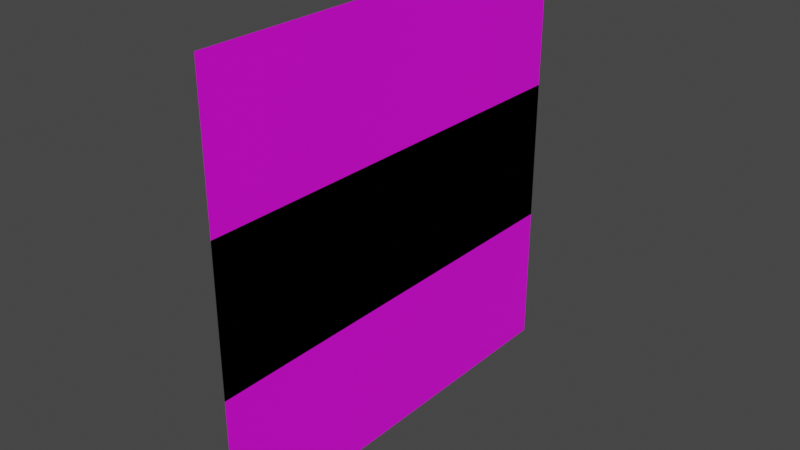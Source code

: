 # Source: ui.blend  (saved by Blender 3.5.10; exported with 4.5.12 LTS)
import bpy
from mathutils import Matrix  # noqa: F401  (used for matrix-valued properties, if any)

bpy.ops.wm.read_factory_settings(use_empty=True)
scene = bpy.context.scene
scene.name = 'Scene'

# ---- collections
col_collection = bpy.data.collections.new('Collection'); scene.collection.children.link(col_collection)

# ---- images (referenced by path relative to the original .blend; pixels are not part of the script)
import os
ASSET_DIR = os.environ.get("B2B_ASSET_DIR", "")  # directory of the original .blend (textures are referenced by path, not embedded)
HERE = os.path.dirname(os.path.abspath(__file__))  # packed textures are extracted next to this script under _unpacked/

def load_image(name, relpath, width, height, colorspace="sRGB"):
    """Load a texture the original file referenced (path relative to the .blend, or extracted next to this script)."""
    p = next((c for c in (os.path.join(HERE, relpath), os.path.join(ASSET_DIR, relpath)) if relpath and os.path.exists(c)), "")
    if p:
        img = bpy.data.images.load(p, check_existing=True)
        img.name = name
    else:  # same state as the original file: an image datablock whose file is absent (Cycles renders it pink)
        img = bpy.data.images.new(name, width, height)
        img.source = "FILE"
        img.filepath = "//" + (relpath or name)
    img.colorspace_settings.name = colorspace
    return img
img_ui_00_png = load_image('ui_00.png', 'ui_00.png', 1024, 1024, 'sRGB')
img_ui_01_png = load_image('ui_01.png', 'ui_01.png', 1024, 1024, 'sRGB')
img_ui_02_png = load_image('ui_02.png', 'ui_02.png', 1024, 1024, 'sRGB')
img_ui_03_png = load_image('ui_03.png', 'ui_03.png', 1024, 1024, 'sRGB')
img_ui_04_png = load_image('ui_04.png', 'ui_04.png', 1024, 1024, 'sRGB')
img_ui_05_png = load_image('ui_05.png', 'ui_05.png', 1024, 1024, 'sRGB')
img_ui_06_png = load_image('ui_06.png', 'ui_06.png', 1024, 1024, 'sRGB')
img_ui_07_png = load_image('ui_07.png', 'ui_07.png', 1024, 1024, 'sRGB')
img_ui_08_png = load_image('ui_08.png', 'ui_08.png', 1024, 1024, 'sRGB')
img_ui_09_png = load_image('ui_09.png', 'ui_09.png', 1024, 1024, 'sRGB')
img_ui_10_png = load_image('ui_10.png', 'ui_10.png', 1024, 1024, 'sRGB')
img_ui_11_png = load_image('ui_11.png', 'ui_11.png', 1024, 1024, 'sRGB')

# ---- materials (node trees are filled in below, after node groups)
mat_3slice_left = bpy.data.materials.new('3slice-left')
mat_3slice_left.alpha_threshold = 0.0
mat_3slice_left.use_transparent_shadow = False
mat_3slice_left.roughness = 0.5
mat_3slice_left.line_color = (0.0, 0.0, 0.0, 1.0)
mat_3slice_middle = bpy.data.materials.new('3slice-middle')
mat_3slice_middle.use_transparent_shadow = False
mat_3slice_right = bpy.data.materials.new('3slice-right')
mat_3slice_right.use_transparent_shadow = False
mat_9slice_tl = bpy.data.materials.new('9slice-tl')
mat_9slice_tl.use_transparent_shadow = False
mat_9slice_tm = bpy.data.materials.new('9slice-tm')
mat_9slice_tm.use_transparent_shadow = False
mat_9slice_tr = bpy.data.materials.new('9slice-tr')
mat_9slice_tr.use_transparent_shadow = False
mat_9slice_ml = bpy.data.materials.new('9slice-ml')
mat_9slice_ml.use_transparent_shadow = False
mat_9slice_mm = bpy.data.materials.new('9slice-mm')
mat_9slice_mm.use_transparent_shadow = False
mat_9slice_mr = bpy.data.materials.new('9slice-mr')
mat_9slice_mr.use_transparent_shadow = False
mat_9slice_bl = bpy.data.materials.new('9slice-bl')
mat_9slice_bl.use_transparent_shadow = False
mat_9slice_bm = bpy.data.materials.new('9slice-bm')
mat_9slice_bm.use_transparent_shadow = False
mat_9slice_br = bpy.data.materials.new('9slice-br')
mat_9slice_br.use_transparent_shadow = False

# ---- material node trees
mat_3slice_left.use_nodes = True; mat_3slice_left.node_tree.nodes.clear()
_N = mat_3slice_left.node_tree.nodes; _L = mat_3slice_left.node_tree.links
n0 = _N.new('ShaderNodeOutputMaterial'); n0.name = 'Material Output'; n0.location = (300, 300)
n1 = _N.new('ShaderNodeBsdfPrincipled'); n1.name = 'Principled BSDF'; n1.location = (10, 300)
n1.distribution = 'GGX'
n1.subsurface_method = 'RANDOM_WALK_SKIN'
n1.inputs[3].default_value = 1.45
n1.inputs[27].default_value = (0.0, 0.0, 0.0, 1.0)
n1.inputs[28].default_value = 1.0
n2 = _N.new('ShaderNodeTexImage'); n2.name = 'Image Texture'; n2.location = (-280, 280)
n2.image = img_ui_00_png
_L.new(n1.outputs[0], n0.inputs[0])
_L.new(n2.outputs[0], n1.inputs[0])
n0.is_active_output = True
mat_3slice_middle.use_nodes = True; mat_3slice_middle.node_tree.nodes.clear()
_N = mat_3slice_middle.node_tree.nodes; _L = mat_3slice_middle.node_tree.links
n0 = _N.new('ShaderNodeBsdfPrincipled'); n0.name = 'Principled BSDF'; n0.location = (10, 300)
n0.distribution = 'GGX'
n0.subsurface_method = 'RANDOM_WALK_SKIN'
n0.inputs[3].default_value = 1.45
n0.inputs[27].default_value = (0.0, 0.0, 0.0, 1.0)
n0.inputs[28].default_value = 1.0
n1 = _N.new('ShaderNodeOutputMaterial'); n1.name = 'Material Output'; n1.location = (300, 300)
n2 = _N.new('ShaderNodeTexImage'); n2.name = 'Image Texture'; n2.location = (-280, 280)
n2.image = img_ui_01_png
_L.new(n0.outputs[0], n1.inputs[0])
_L.new(n2.outputs[0], n0.inputs[0])
n1.is_active_output = True
mat_3slice_right.use_nodes = True; mat_3slice_right.node_tree.nodes.clear()
_N = mat_3slice_right.node_tree.nodes; _L = mat_3slice_right.node_tree.links
n0 = _N.new('ShaderNodeBsdfPrincipled'); n0.name = 'Principled BSDF'; n0.location = (10, 300)
n0.distribution = 'GGX'
n0.subsurface_method = 'RANDOM_WALK_SKIN'
n0.inputs[3].default_value = 1.45
n0.inputs[27].default_value = (0.0, 0.0, 0.0, 1.0)
n0.inputs[28].default_value = 1.0
n1 = _N.new('ShaderNodeOutputMaterial'); n1.name = 'Material Output'; n1.location = (300, 300)
n2 = _N.new('ShaderNodeTexImage'); n2.name = 'Image Texture'; n2.location = (-280, 280)
n2.image = img_ui_02_png
_L.new(n0.outputs[0], n1.inputs[0])
_L.new(n2.outputs[0], n0.inputs[0])
n1.is_active_output = True
mat_9slice_tl.use_nodes = True; mat_9slice_tl.node_tree.nodes.clear()
_N = mat_9slice_tl.node_tree.nodes; _L = mat_9slice_tl.node_tree.links
n0 = _N.new('ShaderNodeBsdfPrincipled'); n0.name = 'Principled BSDF'; n0.location = (10, 300)
n0.distribution = 'GGX'
n0.subsurface_method = 'RANDOM_WALK_SKIN'
n0.inputs[3].default_value = 1.45
n0.inputs[27].default_value = (0.0, 0.0, 0.0, 1.0)
n0.inputs[28].default_value = 1.0
n1 = _N.new('ShaderNodeOutputMaterial'); n1.name = 'Material Output'; n1.location = (300, 300)
n2 = _N.new('ShaderNodeTexImage'); n2.name = 'Image Texture'; n2.location = (-280, 280)
n2.image = img_ui_03_png
_L.new(n0.outputs[0], n1.inputs[0])
_L.new(n2.outputs[0], n0.inputs[0])
n1.is_active_output = True
mat_9slice_tm.use_nodes = True; mat_9slice_tm.node_tree.nodes.clear()
_N = mat_9slice_tm.node_tree.nodes; _L = mat_9slice_tm.node_tree.links
n0 = _N.new('ShaderNodeBsdfPrincipled'); n0.name = 'Principled BSDF'; n0.location = (10, 300)
n0.distribution = 'GGX'
n0.subsurface_method = 'RANDOM_WALK_SKIN'
n0.inputs[3].default_value = 1.45
n0.inputs[27].default_value = (0.0, 0.0, 0.0, 1.0)
n0.inputs[28].default_value = 1.0
n1 = _N.new('ShaderNodeOutputMaterial'); n1.name = 'Material Output'; n1.location = (300, 300)
n2 = _N.new('ShaderNodeTexImage'); n2.name = 'Image Texture'; n2.location = (-280, 280)
n2.image = img_ui_04_png
_L.new(n0.outputs[0], n1.inputs[0])
_L.new(n2.outputs[0], n0.inputs[0])
n1.is_active_output = True
mat_9slice_tr.use_nodes = True; mat_9slice_tr.node_tree.nodes.clear()
_N = mat_9slice_tr.node_tree.nodes; _L = mat_9slice_tr.node_tree.links
n0 = _N.new('ShaderNodeBsdfPrincipled'); n0.name = 'Principled BSDF'; n0.location = (10, 300)
n0.distribution = 'GGX'
n0.subsurface_method = 'RANDOM_WALK_SKIN'
n0.inputs[3].default_value = 1.45
n0.inputs[27].default_value = (0.0, 0.0, 0.0, 1.0)
n0.inputs[28].default_value = 1.0
n1 = _N.new('ShaderNodeOutputMaterial'); n1.name = 'Material Output'; n1.location = (300, 300)
n2 = _N.new('ShaderNodeTexImage'); n2.name = 'Image Texture'; n2.location = (-280, 280)
n2.image = img_ui_05_png
_L.new(n0.outputs[0], n1.inputs[0])
_L.new(n2.outputs[0], n0.inputs[0])
n1.is_active_output = True
mat_9slice_ml.use_nodes = True; mat_9slice_ml.node_tree.nodes.clear()
_N = mat_9slice_ml.node_tree.nodes; _L = mat_9slice_ml.node_tree.links
n0 = _N.new('ShaderNodeBsdfPrincipled'); n0.name = 'Principled BSDF'; n0.location = (10, 300)
n0.distribution = 'GGX'
n0.subsurface_method = 'RANDOM_WALK_SKIN'
n0.inputs[3].default_value = 1.45
n0.inputs[27].default_value = (0.0, 0.0, 0.0, 1.0)
n0.inputs[28].default_value = 1.0
n1 = _N.new('ShaderNodeOutputMaterial'); n1.name = 'Material Output'; n1.location = (300, 300)
n2 = _N.new('ShaderNodeTexImage'); n2.name = 'Image Texture'; n2.location = (-280, 280)
n2.image = img_ui_06_png
_L.new(n0.outputs[0], n1.inputs[0])
_L.new(n2.outputs[0], n0.inputs[0])
n1.is_active_output = True
mat_9slice_mm.use_nodes = True; mat_9slice_mm.node_tree.nodes.clear()
_N = mat_9slice_mm.node_tree.nodes; _L = mat_9slice_mm.node_tree.links
n0 = _N.new('ShaderNodeBsdfPrincipled'); n0.name = 'Principled BSDF'; n0.location = (10, 300)
n0.distribution = 'GGX'
n0.subsurface_method = 'RANDOM_WALK_SKIN'
n0.inputs[3].default_value = 1.45
n0.inputs[27].default_value = (0.0, 0.0, 0.0, 1.0)
n0.inputs[28].default_value = 1.0
n1 = _N.new('ShaderNodeOutputMaterial'); n1.name = 'Material Output'; n1.location = (300, 300)
n2 = _N.new('ShaderNodeTexImage'); n2.name = 'Image Texture'; n2.location = (-280, 280)
n2.image = img_ui_07_png
_L.new(n0.outputs[0], n1.inputs[0])
_L.new(n2.outputs[0], n0.inputs[0])
n1.is_active_output = True
mat_9slice_mr.use_nodes = True; mat_9slice_mr.node_tree.nodes.clear()
_N = mat_9slice_mr.node_tree.nodes; _L = mat_9slice_mr.node_tree.links
n0 = _N.new('ShaderNodeBsdfPrincipled'); n0.name = 'Principled BSDF'; n0.location = (10, 300)
n0.distribution = 'GGX'
n0.subsurface_method = 'RANDOM_WALK_SKIN'
n0.inputs[3].default_value = 1.45
n0.inputs[27].default_value = (0.0, 0.0, 0.0, 1.0)
n0.inputs[28].default_value = 1.0
n1 = _N.new('ShaderNodeOutputMaterial'); n1.name = 'Material Output'; n1.location = (300, 300)
n2 = _N.new('ShaderNodeTexImage'); n2.name = 'Image Texture'; n2.location = (-280, 280)
n2.image = img_ui_08_png
_L.new(n0.outputs[0], n1.inputs[0])
_L.new(n2.outputs[0], n0.inputs[0])
n1.is_active_output = True
mat_9slice_bl.use_nodes = True; mat_9slice_bl.node_tree.nodes.clear()
_N = mat_9slice_bl.node_tree.nodes; _L = mat_9slice_bl.node_tree.links
n0 = _N.new('ShaderNodeBsdfPrincipled'); n0.name = 'Principled BSDF'; n0.location = (10, 300)
n0.distribution = 'GGX'
n0.subsurface_method = 'RANDOM_WALK_SKIN'
n0.inputs[3].default_value = 1.45
n0.inputs[27].default_value = (0.0, 0.0, 0.0, 1.0)
n0.inputs[28].default_value = 1.0
n1 = _N.new('ShaderNodeOutputMaterial'); n1.name = 'Material Output'; n1.location = (300, 300)
n2 = _N.new('ShaderNodeTexImage'); n2.name = 'Image Texture'; n2.location = (-280, 280)
n2.image = img_ui_09_png
_L.new(n0.outputs[0], n1.inputs[0])
_L.new(n2.outputs[0], n0.inputs[0])
n1.is_active_output = True
mat_9slice_bm.use_nodes = True; mat_9slice_bm.node_tree.nodes.clear()
_N = mat_9slice_bm.node_tree.nodes; _L = mat_9slice_bm.node_tree.links
n0 = _N.new('ShaderNodeBsdfPrincipled'); n0.name = 'Principled BSDF'; n0.location = (10, 300)
n0.distribution = 'GGX'
n0.subsurface_method = 'RANDOM_WALK_SKIN'
n0.inputs[3].default_value = 1.45
n0.inputs[27].default_value = (0.0, 0.0, 0.0, 1.0)
n0.inputs[28].default_value = 1.0
n1 = _N.new('ShaderNodeOutputMaterial'); n1.name = 'Material Output'; n1.location = (300, 300)
n2 = _N.new('ShaderNodeTexImage'); n2.name = 'Image Texture'; n2.location = (-280, 280)
n2.image = img_ui_10_png
_L.new(n0.outputs[0], n1.inputs[0])
_L.new(n2.outputs[0], n0.inputs[0])
n1.is_active_output = True
mat_9slice_br.use_nodes = True; mat_9slice_br.node_tree.nodes.clear()
_N = mat_9slice_br.node_tree.nodes; _L = mat_9slice_br.node_tree.links
n0 = _N.new('ShaderNodeBsdfPrincipled'); n0.name = 'Principled BSDF'; n0.location = (10, 300)
n0.distribution = 'GGX'
n0.subsurface_method = 'RANDOM_WALK_SKIN'
n0.inputs[3].default_value = 1.45
n0.inputs[27].default_value = (0.0, 0.0, 0.0, 1.0)
n0.inputs[28].default_value = 1.0
n1 = _N.new('ShaderNodeOutputMaterial'); n1.name = 'Material Output'; n1.location = (300, 300)
n2 = _N.new('ShaderNodeTexImage'); n2.name = 'Image Texture'; n2.location = (-280, 280)
n2.image = img_ui_11_png
_L.new(n0.outputs[0], n1.inputs[0])
_L.new(n2.outputs[0], n0.inputs[0])
n1.is_active_output = True

# ---- world
world_world = bpy.data.worlds.new('World'); scene.world = world_world
world_world.use_nodes = True; world_world.node_tree.nodes.clear()
_N = world_world.node_tree.nodes; _L = world_world.node_tree.links
n0 = _N.new('ShaderNodeOutputWorld'); n0.name = 'World Output'; n0.location = (300, 300)
n1 = _N.new('ShaderNodeBackground'); n1.name = 'Background'; n1.location = (10, 300)
n1.inputs[0].default_value = (0.05088, 0.05088, 0.05088, 1.0)
_L.new(n1.outputs[0], n0.inputs[0])
n0.is_active_output = True
world_world.color = (0.05088, 0.05088, 0.05088)
world_world.use_sun_shadow = False
world_world.sun_shadow_jitter_overblur = 0.0

# ---- meshes
me_3slice = bpy.data.meshes.new('3slice')
me_3slice.from_pydata([(0.0, 0.5, 0.5), (0.0, 0.5, -0.5), (0.0, -0.5, 0.5), (0.0, -0.5, -0.5), (0.0, 1.5, 0.5), (0.0, 1.5, -0.5), (0.0, -1.5, 0.5), (0.0, -1.5, -0.5)], [], [(1, 0, 2, 3), (0, 1, 5, 4), (3, 2, 6, 7)])
me_3slice.polygons.foreach_set('material_index', [1, 2, 0])
_uv = me_3slice.uv_layers.new(name='UVMap')
_uv.uv.foreach_set('vector', [1.0, 0.0, 1.0, 1.0, 0.0, 1.0, 0.0, 0.0, 1.0, 1.0, 1.0, 0.0, 2.0, 0.0, 2.0, 1.0, 0.0, 0.0, 0.0, 1.0, -1.0, 1.0, -1.0, 0.0])
me_3slice.materials.append(mat_3slice_left)
me_3slice.materials.append(mat_3slice_middle)
me_3slice.materials.append(mat_3slice_right)
me_3slice.use_mirror_vertex_groups = False
me_3slice.update()
me_9slice = bpy.data.meshes.new('9slice')
me_9slice.from_pydata([(0.0, 0.5, 0.5), (0.0, 0.5, -0.5), (0.0, -0.5, 0.5), (0.0, -0.5, -0.5), (0.0, 1.5, 0.5), (0.0, 1.5, -0.5), (0.0, -1.5, 0.5), (0.0, -1.5, -0.5), (0.0, 0.5, 1.5), (0.0, -0.5, 1.5), (0.0, 1.5, 1.5), (0.0, -1.5, 1.5), (0.0, 0.5, -1.5), (0.0, -0.5, -1.5), (0.0, 1.5, -1.5), (0.0, -1.5, -1.5)], [], [(1, 0, 2, 3), (0, 1, 5, 4), (3, 2, 6, 7), (6, 2, 9, 11), (0, 4, 10, 8), (2, 0, 8, 9), (3, 7, 15, 13), (5, 1, 12, 14), (1, 3, 13, 12)])
me_9slice.polygons.foreach_set('material_index', [4, 5, 3, 0, 2, 1, 6, 8, 7])
_uv = me_9slice.uv_layers.new(name='UVMap')
_uv.uv.foreach_set('vector', [1.0, 0.0, 1.0, 1.0, 0.0, 1.0, 0.0, 0.0, 1.0, 1.0, 1.0, 0.0, 2.0, 0.0, 2.0, 1.0, 0.0, 0.0, 0.0, 1.0, -1.0, 1.0, -1.0, 0.0, -1.0, 1.0, 0.0, 1.0, 0.0, 2.0, -1.0, 2.0, 1.0, 1.0, 2.0, 1.0, 2.0, 2.0, 1.0, 2.0, 0.0, 1.0, 1.0, 1.0, 1.0, 2.0, 0.0, 2.0, 0.0, 0.0, -1.0, 0.0, -1.0, -1.0, 0.0, -1.0, 2.0, 0.0, 1.0, 0.0, 1.0, -1.0, 2.0, -1.0, 1.0, 0.0, 0.0, 0.0, 0.0, -1.0, 1.0, -1.0])
me_9slice.materials.append(mat_9slice_tl)
me_9slice.materials.append(mat_9slice_tm)
me_9slice.materials.append(mat_9slice_tr)
me_9slice.materials.append(mat_9slice_ml)
me_9slice.materials.append(mat_9slice_mm)
me_9slice.materials.append(mat_9slice_mr)
me_9slice.materials.append(mat_9slice_bl)
me_9slice.materials.append(mat_9slice_bm)
me_9slice.materials.append(mat_9slice_br)
me_9slice.use_mirror_vertex_groups = False
me_9slice.update()

# ---- objects
ob_3slice = bpy.data.objects.new('3slice', me_3slice)
ob_9slice = bpy.data.objects.new('9slice', me_9slice)

# ---- transforms, parenting, visibility, modifiers, constraints
ob_3slice.location = (0.0, 0.0, 0.0)
ob_3slice.lock_rotations_4d = False
ob_3slice.empty_display_type = 'ARROWS'
ob_3slice.lineart.crease_threshold = 0.0
ob_9slice.location = (0.0, 0.0, 0.0)
ob_9slice.lock_rotations_4d = False
ob_9slice.empty_display_type = 'ARROWS'
ob_9slice.lineart.crease_threshold = 0.0

# ---- collection membership
col_collection.objects.link(ob_3slice)
col_collection.objects.link(ob_9slice)

# ---- scene / render settings (as saved in the file)
scene.frame_start = 1; scene.frame_end = 250; scene.frame_set(1)
scene.render.engine = 'BLENDER_EEVEE_NEXT'
scene.cycles.sampling_pattern = 'TABULATED_SOBOL'
scene.view_settings.view_transform = 'Filmic'
bpy.context.view_layer.update()

# ---- added for rendering (the .blend has no active camera and no usable light): camera, sun
cam_auto = bpy.data.cameras.new('AutoCamera')
cam_auto.lens = 50.0
cam_auto.sensor_width = 36.0
cam_auto.clip_end = 1000.0
ob_auto_camera = bpy.data.objects.new('AutoCamera', cam_auto)
scene.collection.objects.link(ob_auto_camera)
ob_auto_camera.location = (3.9254, -4.71047, 3.14032)
ob_auto_camera.rotation_euler = (1.09748, -7.21219e-08, 0.694738)
scene.camera = ob_auto_camera
light_auto_sun = bpy.data.lights.new('AutoSun', 'SUN')
light_auto_sun.energy = 3.0
light_auto_sun.angle = 0.0523599
ob_auto_sun = bpy.data.objects.new('AutoSun', light_auto_sun)
scene.collection.objects.link(ob_auto_sun)
ob_auto_sun.rotation_euler = (0.872665, 0.174533, 0.523599)
bpy.context.view_layer.update()
